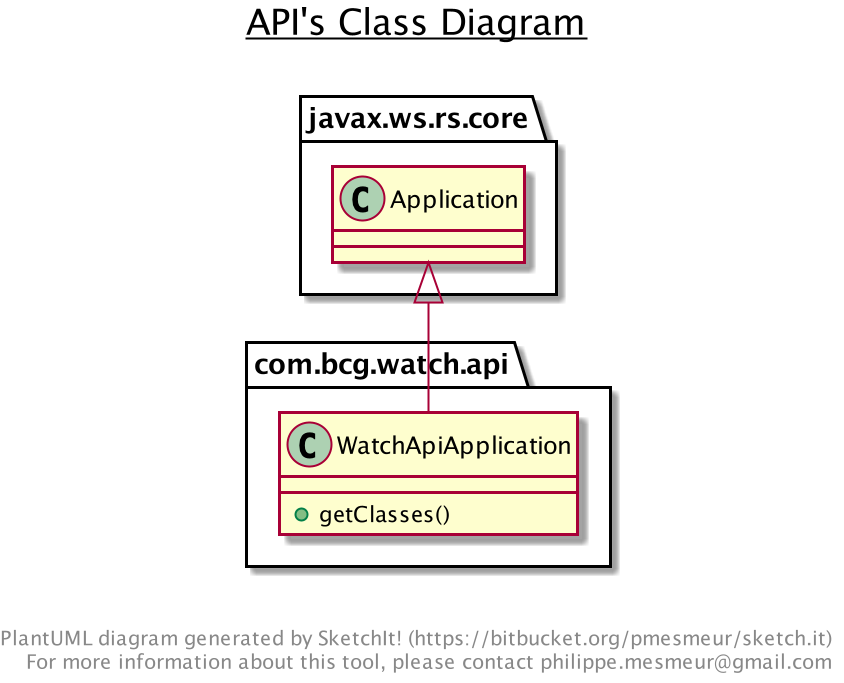

The diagram above was rendered by PlantUML. Its source (embedded in the PNG):
@startuml

title __API's Class Diagram__\n

  namespace com.bcg.watch.api {
    class com.bcg.watch.api.WatchApiApplication {
        + getClasses()
    }
  }
  

  com.bcg.watch.api.WatchApiApplication -up-|> javax.ws.rs.core.Application


right footer


PlantUML diagram generated by SketchIt! (https://bitbucket.org/pmesmeur/sketch.it)
For more information about this tool, please contact philippe.mesmeur@gmail.com
endfooter

@enduml